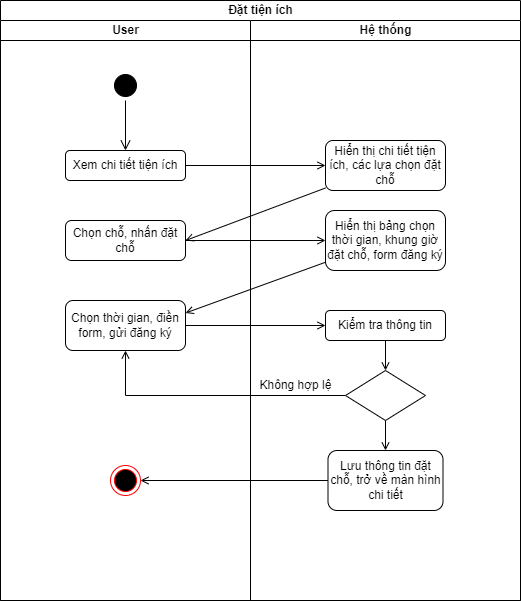

The diagram above was exported from draw.io. Its source (the exported page's mxGraphModel, read from the mxfile embedded in the PNG):
<mxGraphModel dx="1050" dy="581" grid="1" gridSize="10" guides="1" tooltips="1" connect="1" arrows="1" fold="1" page="1" pageScale="1" pageWidth="827" pageHeight="1169" math="0" shadow="0">
  <root>
    <mxCell id="0" />
    <mxCell id="1" parent="0" />
    <mxCell id="mT_JkNTyIKtYv6qR0H_Z-1" value="Đặt tiện ích" style="swimlane;childLayout=stackLayout;resizeParent=1;resizeParentMax=0;startSize=20;html=1;strokeColor=#000000;" parent="1" vertex="1">
      <mxGeometry x="220.00000000000045" y="90" width="520" height="600" as="geometry" />
    </mxCell>
    <mxCell id="mT_JkNTyIKtYv6qR0H_Z-2" value="User" style="swimlane;startSize=20;html=1;strokeColor=#000000;" parent="mT_JkNTyIKtYv6qR0H_Z-1" vertex="1">
      <mxGeometry y="20" width="250" height="580" as="geometry" />
    </mxCell>
    <mxCell id="mT_JkNTyIKtYv6qR0H_Z-5" value="" style="ellipse;html=1;shape=startState;fillColor=#000000;strokeColor=#000000;" parent="mT_JkNTyIKtYv6qR0H_Z-2" vertex="1">
      <mxGeometry x="109.99999999999955" y="50" width="30" height="30" as="geometry" />
    </mxCell>
    <mxCell id="mT_JkNTyIKtYv6qR0H_Z-6" value="" style="edgeStyle=orthogonalEdgeStyle;html=1;verticalAlign=bottom;endArrow=open;endSize=8;strokeColor=#000000;rounded=0;" parent="mT_JkNTyIKtYv6qR0H_Z-2" source="mT_JkNTyIKtYv6qR0H_Z-5" target="mT_JkNTyIKtYv6qR0H_Z-7" edge="1">
      <mxGeometry relative="1" as="geometry">
        <mxPoint x="124.99999999999955" y="130" as="targetPoint" />
      </mxGeometry>
    </mxCell>
    <mxCell id="mT_JkNTyIKtYv6qR0H_Z-7" value="Xem chi tiết tiện ích" style="rounded=1;whiteSpace=wrap;html=1;strokeColor=#000000;" parent="mT_JkNTyIKtYv6qR0H_Z-2" vertex="1">
      <mxGeometry x="65" y="130" width="120" height="30" as="geometry" />
    </mxCell>
    <mxCell id="mT_JkNTyIKtYv6qR0H_Z-10" value="Chọn chỗ, nhấn đặt chỗ" style="rounded=1;whiteSpace=wrap;html=1;strokeColor=#000000;" parent="mT_JkNTyIKtYv6qR0H_Z-2" vertex="1">
      <mxGeometry x="65" y="200" width="120" height="40" as="geometry" />
    </mxCell>
    <mxCell id="mT_JkNTyIKtYv6qR0H_Z-14" value="Chọn thời gian, điền form, gửi đăng ký" style="rounded=1;whiteSpace=wrap;html=1;strokeColor=#000000;" parent="mT_JkNTyIKtYv6qR0H_Z-2" vertex="1">
      <mxGeometry x="65" y="280" width="120" height="50" as="geometry" />
    </mxCell>
    <mxCell id="mT_JkNTyIKtYv6qR0H_Z-27" value="" style="ellipse;html=1;shape=endState;fillColor=#000000;strokeColor=#ff0000;" parent="mT_JkNTyIKtYv6qR0H_Z-2" vertex="1">
      <mxGeometry x="109.99999999999955" y="445" width="30" height="30" as="geometry" />
    </mxCell>
    <mxCell id="mT_JkNTyIKtYv6qR0H_Z-3" value="Hệ thống" style="swimlane;startSize=20;html=1;strokeColor=#000000;" parent="mT_JkNTyIKtYv6qR0H_Z-1" vertex="1">
      <mxGeometry x="250" y="20" width="270" height="580" as="geometry" />
    </mxCell>
    <mxCell id="mT_JkNTyIKtYv6qR0H_Z-8" value="Hiển thị chi tiết tiện ích, các lựa chọn đặt chỗ" style="rounded=1;whiteSpace=wrap;html=1;strokeColor=#000000;" parent="mT_JkNTyIKtYv6qR0H_Z-3" vertex="1">
      <mxGeometry x="75" y="120" width="120" height="50" as="geometry" />
    </mxCell>
    <mxCell id="mT_JkNTyIKtYv6qR0H_Z-12" value="Hiển thị bảng chọn thời gian, khung giờ đặt chỗ, form đăng ký" style="rounded=1;whiteSpace=wrap;html=1;strokeColor=#000000;" parent="mT_JkNTyIKtYv6qR0H_Z-3" vertex="1">
      <mxGeometry x="75" y="190" width="120" height="60" as="geometry" />
    </mxCell>
    <mxCell id="mT_JkNTyIKtYv6qR0H_Z-19" style="edgeStyle=none;rounded=0;orthogonalLoop=1;jettySize=auto;html=1;entryX=0.5;entryY=0;entryDx=0;entryDy=0;strokeColor=#000000;endArrow=open;endFill=0;" parent="mT_JkNTyIKtYv6qR0H_Z-3" source="mT_JkNTyIKtYv6qR0H_Z-16" target="mT_JkNTyIKtYv6qR0H_Z-18" edge="1">
      <mxGeometry relative="1" as="geometry" />
    </mxCell>
    <mxCell id="mT_JkNTyIKtYv6qR0H_Z-16" value="Kiểm tra thông tin" style="rounded=1;whiteSpace=wrap;html=1;strokeColor=#000000;" parent="mT_JkNTyIKtYv6qR0H_Z-3" vertex="1">
      <mxGeometry x="75" y="290" width="120" height="30" as="geometry" />
    </mxCell>
    <mxCell id="mT_JkNTyIKtYv6qR0H_Z-24" style="edgeStyle=orthogonalEdgeStyle;rounded=0;orthogonalLoop=1;jettySize=auto;html=1;entryX=0.5;entryY=0;entryDx=0;entryDy=0;strokeColor=#000000;endArrow=open;endFill=0;" parent="mT_JkNTyIKtYv6qR0H_Z-3" source="mT_JkNTyIKtYv6qR0H_Z-18" target="mT_JkNTyIKtYv6qR0H_Z-23" edge="1">
      <mxGeometry relative="1" as="geometry" />
    </mxCell>
    <mxCell id="mT_JkNTyIKtYv6qR0H_Z-18" value="" style="rhombus;whiteSpace=wrap;html=1;strokeColor=#000000;" parent="mT_JkNTyIKtYv6qR0H_Z-3" vertex="1">
      <mxGeometry x="95" y="350" width="80" height="50" as="geometry" />
    </mxCell>
    <mxCell id="mT_JkNTyIKtYv6qR0H_Z-21" value="Không hợp lệ" style="text;html=1;align=center;verticalAlign=middle;resizable=0;points=[];autosize=1;strokeColor=none;fillColor=none;" parent="mT_JkNTyIKtYv6qR0H_Z-3" vertex="1">
      <mxGeometry x="-5.000000000000455" y="350" width="100" height="30" as="geometry" />
    </mxCell>
    <mxCell id="mT_JkNTyIKtYv6qR0H_Z-23" value="Lưu thông tin đặt chỗ, trở về màn hình chi tiết" style="rounded=1;whiteSpace=wrap;html=1;strokeColor=#000000;" parent="mT_JkNTyIKtYv6qR0H_Z-3" vertex="1">
      <mxGeometry x="77.5" y="430" width="115" height="60" as="geometry" />
    </mxCell>
    <mxCell id="mT_JkNTyIKtYv6qR0H_Z-9" style="edgeStyle=orthogonalEdgeStyle;rounded=0;orthogonalLoop=1;jettySize=auto;html=1;entryX=0;entryY=0.5;entryDx=0;entryDy=0;strokeColor=#000000;endArrow=open;endFill=0;" parent="mT_JkNTyIKtYv6qR0H_Z-1" source="mT_JkNTyIKtYv6qR0H_Z-7" target="mT_JkNTyIKtYv6qR0H_Z-8" edge="1">
      <mxGeometry relative="1" as="geometry" />
    </mxCell>
    <mxCell id="mT_JkNTyIKtYv6qR0H_Z-11" style="rounded=0;orthogonalLoop=1;jettySize=auto;html=1;entryX=1;entryY=0.5;entryDx=0;entryDy=0;strokeColor=#000000;endArrow=open;endFill=0;" parent="mT_JkNTyIKtYv6qR0H_Z-1" source="mT_JkNTyIKtYv6qR0H_Z-8" target="mT_JkNTyIKtYv6qR0H_Z-10" edge="1">
      <mxGeometry relative="1" as="geometry" />
    </mxCell>
    <mxCell id="mT_JkNTyIKtYv6qR0H_Z-13" style="edgeStyle=none;rounded=0;orthogonalLoop=1;jettySize=auto;html=1;strokeColor=#000000;endArrow=open;endFill=0;" parent="mT_JkNTyIKtYv6qR0H_Z-1" source="mT_JkNTyIKtYv6qR0H_Z-10" target="mT_JkNTyIKtYv6qR0H_Z-12" edge="1">
      <mxGeometry relative="1" as="geometry" />
    </mxCell>
    <mxCell id="mT_JkNTyIKtYv6qR0H_Z-15" style="edgeStyle=none;rounded=0;orthogonalLoop=1;jettySize=auto;html=1;entryX=1;entryY=0.25;entryDx=0;entryDy=0;strokeColor=#000000;endArrow=open;endFill=0;" parent="mT_JkNTyIKtYv6qR0H_Z-1" source="mT_JkNTyIKtYv6qR0H_Z-12" target="mT_JkNTyIKtYv6qR0H_Z-14" edge="1">
      <mxGeometry relative="1" as="geometry" />
    </mxCell>
    <mxCell id="mT_JkNTyIKtYv6qR0H_Z-17" style="edgeStyle=none;rounded=0;orthogonalLoop=1;jettySize=auto;html=1;strokeColor=#000000;endArrow=open;endFill=0;" parent="mT_JkNTyIKtYv6qR0H_Z-1" source="mT_JkNTyIKtYv6qR0H_Z-14" target="mT_JkNTyIKtYv6qR0H_Z-16" edge="1">
      <mxGeometry relative="1" as="geometry" />
    </mxCell>
    <mxCell id="mT_JkNTyIKtYv6qR0H_Z-20" style="edgeStyle=orthogonalEdgeStyle;rounded=0;orthogonalLoop=1;jettySize=auto;html=1;entryX=0.5;entryY=1;entryDx=0;entryDy=0;strokeColor=#000000;endArrow=open;endFill=0;" parent="mT_JkNTyIKtYv6qR0H_Z-1" source="mT_JkNTyIKtYv6qR0H_Z-18" target="mT_JkNTyIKtYv6qR0H_Z-14" edge="1">
      <mxGeometry relative="1" as="geometry" />
    </mxCell>
    <mxCell id="mT_JkNTyIKtYv6qR0H_Z-26" style="edgeStyle=orthogonalEdgeStyle;rounded=0;orthogonalLoop=1;jettySize=auto;html=1;strokeColor=#000000;endArrow=open;endFill=0;entryX=1;entryY=0.5;entryDx=0;entryDy=0;" parent="mT_JkNTyIKtYv6qR0H_Z-1" source="mT_JkNTyIKtYv6qR0H_Z-23" target="mT_JkNTyIKtYv6qR0H_Z-27" edge="1">
      <mxGeometry relative="1" as="geometry">
        <mxPoint x="187.99999999999955" y="480" as="targetPoint" />
      </mxGeometry>
    </mxCell>
  </root>
</mxGraphModel>